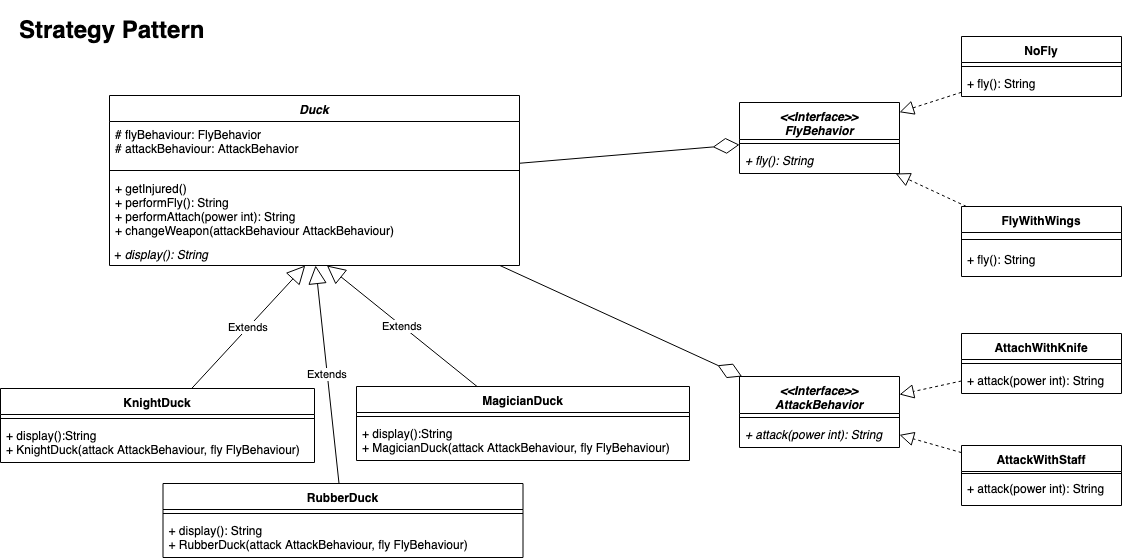

The diagram above was exported from draw.io. Its source (the exported page's mxGraphModel, read from the mxfile embedded in the PNG):
<mxGraphModel dx="1213" dy="1056" grid="1" gridSize="10" guides="1" tooltips="1" connect="1" arrows="1" fold="1" page="1" pageScale="1" pageWidth="1169" pageHeight="827" math="0" shadow="0">
  <root>
    <mxCell id="0" />
    <mxCell id="1" parent="0" />
    <mxCell id="ZJjZZLYEzJBeUDGXeDcy-1" value="Duck" style="swimlane;fontStyle=3;align=center;verticalAlign=top;childLayout=stackLayout;horizontal=1;startSize=26;horizontalStack=0;resizeParent=1;resizeParentMax=0;resizeLast=0;collapsible=1;marginBottom=0;" parent="1" vertex="1">
      <mxGeometry x="120" y="99" width="410" height="170" as="geometry" />
    </mxCell>
    <mxCell id="ZJjZZLYEzJBeUDGXeDcy-2" value="# flyBehaviour: FlyBehavior&#10;# attackBehaviour: AttackBehavior" style="text;strokeColor=none;fillColor=none;align=left;verticalAlign=top;spacingLeft=4;spacingRight=4;overflow=hidden;rotatable=0;points=[[0,0.5],[1,0.5]];portConstraint=eastwest;" parent="ZJjZZLYEzJBeUDGXeDcy-1" vertex="1">
      <mxGeometry y="26" width="410" height="44" as="geometry" />
    </mxCell>
    <mxCell id="ZJjZZLYEzJBeUDGXeDcy-3" value="" style="line;strokeWidth=1;fillColor=none;align=left;verticalAlign=middle;spacingTop=-1;spacingLeft=3;spacingRight=3;rotatable=0;labelPosition=right;points=[];portConstraint=eastwest;" parent="ZJjZZLYEzJBeUDGXeDcy-1" vertex="1">
      <mxGeometry y="70" width="410" height="10" as="geometry" />
    </mxCell>
    <mxCell id="ZJjZZLYEzJBeUDGXeDcy-4" value="+ getInjured()&#10;+ performFly(): String&#10;+ performAttach(power int): String&#10;+ changeWeapon(attackBehaviour AttackBehaviour)" style="text;strokeColor=none;fillColor=none;align=left;verticalAlign=top;spacingLeft=4;spacingRight=4;overflow=hidden;rotatable=0;points=[[0,0.5],[1,0.5]];portConstraint=eastwest;fontStyle=0" parent="ZJjZZLYEzJBeUDGXeDcy-1" vertex="1">
      <mxGeometry y="80" width="410" height="70" as="geometry" />
    </mxCell>
    <mxCell id="ZJjZZLYEzJBeUDGXeDcy-60" value="&amp;nbsp;+ &lt;i&gt;display(): String&lt;/i&gt;" style="text;html=1;resizable=0;points=[];autosize=1;align=left;verticalAlign=top;spacingTop=-4;" parent="ZJjZZLYEzJBeUDGXeDcy-1" vertex="1">
      <mxGeometry y="150" width="410" height="20" as="geometry" />
    </mxCell>
    <mxCell id="ZJjZZLYEzJBeUDGXeDcy-5" value="&lt;&lt;Interface&gt;&gt;&#10;FlyBehavior" style="swimlane;fontStyle=3;align=center;verticalAlign=top;childLayout=stackLayout;horizontal=1;startSize=37;horizontalStack=0;resizeParent=1;resizeParentMax=0;resizeLast=0;collapsible=1;marginBottom=0;" parent="1" vertex="1">
      <mxGeometry x="750" y="106" width="160" height="71" as="geometry" />
    </mxCell>
    <mxCell id="ZJjZZLYEzJBeUDGXeDcy-7" value="" style="line;strokeWidth=1;fillColor=none;align=left;verticalAlign=middle;spacingTop=-1;spacingLeft=3;spacingRight=3;rotatable=0;labelPosition=right;points=[];portConstraint=eastwest;" parent="ZJjZZLYEzJBeUDGXeDcy-5" vertex="1">
      <mxGeometry y="37" width="160" height="8" as="geometry" />
    </mxCell>
    <mxCell id="ZJjZZLYEzJBeUDGXeDcy-8" value="+ fly(): String" style="text;strokeColor=none;fillColor=none;align=left;verticalAlign=top;spacingLeft=4;spacingRight=4;overflow=hidden;rotatable=0;points=[[0,0.5],[1,0.5]];portConstraint=eastwest;fontStyle=2" parent="ZJjZZLYEzJBeUDGXeDcy-5" vertex="1">
      <mxGeometry y="45" width="160" height="26" as="geometry" />
    </mxCell>
    <mxCell id="ZJjZZLYEzJBeUDGXeDcy-9" value="KnightDuck" style="swimlane;fontStyle=1;align=center;verticalAlign=top;childLayout=stackLayout;horizontal=1;startSize=26;horizontalStack=0;resizeParent=1;resizeParentMax=0;resizeLast=0;collapsible=1;marginBottom=0;" parent="1" vertex="1">
      <mxGeometry x="11" y="392" width="314" height="74" as="geometry" />
    </mxCell>
    <mxCell id="ZJjZZLYEzJBeUDGXeDcy-11" value="" style="line;strokeWidth=1;fillColor=none;align=left;verticalAlign=middle;spacingTop=-1;spacingLeft=3;spacingRight=3;rotatable=0;labelPosition=right;points=[];portConstraint=eastwest;" parent="ZJjZZLYEzJBeUDGXeDcy-9" vertex="1">
      <mxGeometry y="26" width="314" height="8" as="geometry" />
    </mxCell>
    <mxCell id="ZJjZZLYEzJBeUDGXeDcy-12" value="+ display():String&#10;+ KnightDuck(attack AttackBehaviour, fly FlyBehaviour)" style="text;strokeColor=none;fillColor=none;align=left;verticalAlign=top;spacingLeft=4;spacingRight=4;overflow=hidden;rotatable=0;points=[[0,0.5],[1,0.5]];portConstraint=eastwest;" parent="ZJjZZLYEzJBeUDGXeDcy-9" vertex="1">
      <mxGeometry y="34" width="314" height="40" as="geometry" />
    </mxCell>
    <mxCell id="ZJjZZLYEzJBeUDGXeDcy-13" value="MagicianDuck" style="swimlane;fontStyle=1;align=center;verticalAlign=top;childLayout=stackLayout;horizontal=1;startSize=26;horizontalStack=0;resizeParent=1;resizeParentMax=0;resizeLast=0;collapsible=1;marginBottom=0;" parent="1" vertex="1">
      <mxGeometry x="367" y="390" width="333" height="74" as="geometry" />
    </mxCell>
    <mxCell id="ZJjZZLYEzJBeUDGXeDcy-15" value="" style="line;strokeWidth=1;fillColor=none;align=left;verticalAlign=middle;spacingTop=-1;spacingLeft=3;spacingRight=3;rotatable=0;labelPosition=right;points=[];portConstraint=eastwest;" parent="ZJjZZLYEzJBeUDGXeDcy-13" vertex="1">
      <mxGeometry y="26" width="333" height="8" as="geometry" />
    </mxCell>
    <mxCell id="ZJjZZLYEzJBeUDGXeDcy-16" value="+ display():String&#10;+ MagicianDuck(attack AttackBehaviour, fly FlyBehaviour)&#10;" style="text;strokeColor=none;fillColor=none;align=left;verticalAlign=top;spacingLeft=4;spacingRight=4;overflow=hidden;rotatable=0;points=[[0,0.5],[1,0.5]];portConstraint=eastwest;" parent="ZJjZZLYEzJBeUDGXeDcy-13" vertex="1">
      <mxGeometry y="34" width="333" height="40" as="geometry" />
    </mxCell>
    <mxCell id="ZJjZZLYEzJBeUDGXeDcy-17" value="Extends" style="endArrow=block;endSize=16;endFill=0;html=1;" parent="1" source="ZJjZZLYEzJBeUDGXeDcy-9" target="ZJjZZLYEzJBeUDGXeDcy-60" edge="1">
      <mxGeometry width="160" relative="1" as="geometry">
        <mxPoint x="26.5" y="509" as="sourcePoint" />
        <mxPoint x="186.5" y="509" as="targetPoint" />
      </mxGeometry>
    </mxCell>
    <mxCell id="ZJjZZLYEzJBeUDGXeDcy-18" value="Extends" style="endArrow=block;endSize=16;endFill=0;html=1;" parent="1" source="ZJjZZLYEzJBeUDGXeDcy-13" target="ZJjZZLYEzJBeUDGXeDcy-60" edge="1">
      <mxGeometry width="160" relative="1" as="geometry">
        <mxPoint x="116.5" y="409" as="sourcePoint" />
        <mxPoint x="185.25" y="332" as="targetPoint" />
      </mxGeometry>
    </mxCell>
    <mxCell id="ZJjZZLYEzJBeUDGXeDcy-21" value="NoFly" style="swimlane;fontStyle=1;align=center;verticalAlign=top;childLayout=stackLayout;horizontal=1;startSize=26;horizontalStack=0;resizeParent=1;resizeParentMax=0;resizeLast=0;collapsible=1;marginBottom=0;" parent="1" vertex="1">
      <mxGeometry x="972" y="40" width="160" height="60" as="geometry" />
    </mxCell>
    <mxCell id="ZJjZZLYEzJBeUDGXeDcy-23" value="" style="line;strokeWidth=1;fillColor=none;align=left;verticalAlign=middle;spacingTop=-1;spacingLeft=3;spacingRight=3;rotatable=0;labelPosition=right;points=[];portConstraint=eastwest;" parent="ZJjZZLYEzJBeUDGXeDcy-21" vertex="1">
      <mxGeometry y="26" width="160" height="8" as="geometry" />
    </mxCell>
    <mxCell id="ZJjZZLYEzJBeUDGXeDcy-24" value="+ fly(): String" style="text;strokeColor=none;fillColor=none;align=left;verticalAlign=top;spacingLeft=4;spacingRight=4;overflow=hidden;rotatable=0;points=[[0,0.5],[1,0.5]];portConstraint=eastwest;" parent="ZJjZZLYEzJBeUDGXeDcy-21" vertex="1">
      <mxGeometry y="34" width="160" height="26" as="geometry" />
    </mxCell>
    <mxCell id="ZJjZZLYEzJBeUDGXeDcy-25" value="FlyWithWings" style="swimlane;fontStyle=1;align=center;verticalAlign=top;childLayout=stackLayout;horizontal=1;startSize=26;horizontalStack=0;resizeParent=1;resizeParentMax=0;resizeLast=0;collapsible=1;marginBottom=0;" parent="1" vertex="1">
      <mxGeometry x="972" y="210" width="160" height="70" as="geometry" />
    </mxCell>
    <mxCell id="ZJjZZLYEzJBeUDGXeDcy-27" value="" style="line;strokeWidth=1;fillColor=none;align=left;verticalAlign=middle;spacingTop=-1;spacingLeft=3;spacingRight=3;rotatable=0;labelPosition=right;points=[];portConstraint=eastwest;" parent="ZJjZZLYEzJBeUDGXeDcy-25" vertex="1">
      <mxGeometry y="26" width="160" height="14" as="geometry" />
    </mxCell>
    <mxCell id="ZJjZZLYEzJBeUDGXeDcy-28" value="+ fly(): String" style="text;strokeColor=none;fillColor=none;align=left;verticalAlign=top;spacingLeft=4;spacingRight=4;overflow=hidden;rotatable=0;points=[[0,0.5],[1,0.5]];portConstraint=eastwest;" parent="ZJjZZLYEzJBeUDGXeDcy-25" vertex="1">
      <mxGeometry y="40" width="160" height="30" as="geometry" />
    </mxCell>
    <mxCell id="ZJjZZLYEzJBeUDGXeDcy-35" value="RubberDuck" style="swimlane;fontStyle=1;align=center;verticalAlign=top;childLayout=stackLayout;horizontal=1;startSize=26;horizontalStack=0;resizeParent=1;resizeParentMax=0;resizeLast=0;collapsible=1;marginBottom=0;" parent="1" vertex="1">
      <mxGeometry x="173.5" y="487" width="360" height="74" as="geometry" />
    </mxCell>
    <mxCell id="ZJjZZLYEzJBeUDGXeDcy-37" value="" style="line;strokeWidth=1;fillColor=none;align=left;verticalAlign=middle;spacingTop=-1;spacingLeft=3;spacingRight=3;rotatable=0;labelPosition=right;points=[];portConstraint=eastwest;" parent="ZJjZZLYEzJBeUDGXeDcy-35" vertex="1">
      <mxGeometry y="26" width="360" height="8" as="geometry" />
    </mxCell>
    <mxCell id="ZJjZZLYEzJBeUDGXeDcy-38" value="+ display(): String&#10;+ RubberDuck(attack AttackBehaviour, fly FlyBehaviour)&#10;" style="text;strokeColor=none;fillColor=none;align=left;verticalAlign=top;spacingLeft=4;spacingRight=4;overflow=hidden;rotatable=0;points=[[0,0.5],[1,0.5]];portConstraint=eastwest;" parent="ZJjZZLYEzJBeUDGXeDcy-35" vertex="1">
      <mxGeometry y="34" width="360" height="40" as="geometry" />
    </mxCell>
    <mxCell id="ZJjZZLYEzJBeUDGXeDcy-44" value="Extends" style="endArrow=block;endSize=16;endFill=0;html=1;" parent="1" source="ZJjZZLYEzJBeUDGXeDcy-35" target="ZJjZZLYEzJBeUDGXeDcy-60" edge="1">
      <mxGeometry width="160" relative="1" as="geometry">
        <mxPoint x="347" y="490" as="sourcePoint" />
        <mxPoint x="315" y="290" as="targetPoint" />
      </mxGeometry>
    </mxCell>
    <mxCell id="ZJjZZLYEzJBeUDGXeDcy-46" value="&lt;&lt;Interface&gt;&gt;&#10;AttackBehavior" style="swimlane;fontStyle=3;align=center;verticalAlign=top;childLayout=stackLayout;horizontal=1;startSize=37;horizontalStack=0;resizeParent=1;resizeParentMax=0;resizeLast=0;collapsible=1;marginBottom=0;" parent="1" vertex="1">
      <mxGeometry x="750" y="380" width="160" height="71" as="geometry" />
    </mxCell>
    <mxCell id="ZJjZZLYEzJBeUDGXeDcy-47" value="" style="line;strokeWidth=1;fillColor=none;align=left;verticalAlign=middle;spacingTop=-1;spacingLeft=3;spacingRight=3;rotatable=0;labelPosition=right;points=[];portConstraint=eastwest;" parent="ZJjZZLYEzJBeUDGXeDcy-46" vertex="1">
      <mxGeometry y="37" width="160" height="8" as="geometry" />
    </mxCell>
    <mxCell id="ZJjZZLYEzJBeUDGXeDcy-48" value="+ attack(power int): String" style="text;strokeColor=none;fillColor=none;align=left;verticalAlign=top;spacingLeft=4;spacingRight=4;overflow=hidden;rotatable=0;points=[[0,0.5],[1,0.5]];portConstraint=eastwest;fontStyle=2" parent="ZJjZZLYEzJBeUDGXeDcy-46" vertex="1">
      <mxGeometry y="45" width="160" height="26" as="geometry" />
    </mxCell>
    <mxCell id="ZJjZZLYEzJBeUDGXeDcy-49" value="AttachWithKnife" style="swimlane;fontStyle=1;align=center;verticalAlign=top;childLayout=stackLayout;horizontal=1;startSize=26;horizontalStack=0;resizeParent=1;resizeParentMax=0;resizeLast=0;collapsible=1;marginBottom=0;" parent="1" vertex="1">
      <mxGeometry x="972" y="337" width="160" height="60" as="geometry" />
    </mxCell>
    <mxCell id="ZJjZZLYEzJBeUDGXeDcy-50" value="" style="line;strokeWidth=1;fillColor=none;align=left;verticalAlign=middle;spacingTop=-1;spacingLeft=3;spacingRight=3;rotatable=0;labelPosition=right;points=[];portConstraint=eastwest;" parent="ZJjZZLYEzJBeUDGXeDcy-49" vertex="1">
      <mxGeometry y="26" width="160" height="8" as="geometry" />
    </mxCell>
    <mxCell id="ZJjZZLYEzJBeUDGXeDcy-51" value="+ attack(power int): String" style="text;strokeColor=none;fillColor=none;align=left;verticalAlign=top;spacingLeft=4;spacingRight=4;overflow=hidden;rotatable=0;points=[[0,0.5],[1,0.5]];portConstraint=eastwest;" parent="ZJjZZLYEzJBeUDGXeDcy-49" vertex="1">
      <mxGeometry y="34" width="160" height="26" as="geometry" />
    </mxCell>
    <mxCell id="ZJjZZLYEzJBeUDGXeDcy-52" value="AttackWithStaff" style="swimlane;fontStyle=1;align=center;verticalAlign=top;childLayout=stackLayout;horizontal=1;startSize=26;horizontalStack=0;resizeParent=1;resizeParentMax=0;resizeLast=0;collapsible=1;marginBottom=0;" parent="1" vertex="1">
      <mxGeometry x="972" y="449" width="160" height="60" as="geometry" />
    </mxCell>
    <mxCell id="ZJjZZLYEzJBeUDGXeDcy-53" value="" style="line;strokeWidth=1;fillColor=none;align=left;verticalAlign=middle;spacingTop=-1;spacingLeft=3;spacingRight=3;rotatable=0;labelPosition=right;points=[];portConstraint=eastwest;" parent="ZJjZZLYEzJBeUDGXeDcy-52" vertex="1">
      <mxGeometry y="26" width="160" height="4" as="geometry" />
    </mxCell>
    <mxCell id="ZJjZZLYEzJBeUDGXeDcy-54" value="+ attack(power int): String" style="text;strokeColor=none;fillColor=none;align=left;verticalAlign=top;spacingLeft=4;spacingRight=4;overflow=hidden;rotatable=0;points=[[0,0.5],[1,0.5]];portConstraint=eastwest;" parent="ZJjZZLYEzJBeUDGXeDcy-52" vertex="1">
      <mxGeometry y="30" width="160" height="30" as="geometry" />
    </mxCell>
    <mxCell id="o55KzYAoFAuYgauU8dou-2" value="&lt;h1&gt;Strategy Pattern&lt;/h1&gt;" style="text;html=1;strokeColor=none;fillColor=none;spacing=5;spacingTop=-20;whiteSpace=wrap;overflow=hidden;rounded=0;" parent="1" vertex="1">
      <mxGeometry x="25" y="14" width="255" height="56" as="geometry" />
    </mxCell>
    <mxCell id="o55KzYAoFAuYgauU8dou-3" value="" style="endArrow=diamondThin;endFill=0;endSize=24;html=1;" parent="1" source="ZJjZZLYEzJBeUDGXeDcy-1" target="ZJjZZLYEzJBeUDGXeDcy-5" edge="1">
      <mxGeometry width="160" relative="1" as="geometry">
        <mxPoint x="580" y="60" as="sourcePoint" />
        <mxPoint x="740" y="60" as="targetPoint" />
      </mxGeometry>
    </mxCell>
    <mxCell id="o55KzYAoFAuYgauU8dou-4" value="" style="endArrow=diamondThin;endFill=0;endSize=24;html=1;" parent="1" source="ZJjZZLYEzJBeUDGXeDcy-1" target="ZJjZZLYEzJBeUDGXeDcy-46" edge="1">
      <mxGeometry width="160" relative="1" as="geometry">
        <mxPoint x="600" y="310" as="sourcePoint" />
        <mxPoint x="760" y="310" as="targetPoint" />
      </mxGeometry>
    </mxCell>
    <mxCell id="o55KzYAoFAuYgauU8dou-5" value="" style="endArrow=block;dashed=1;endFill=0;endSize=12;html=1;" parent="1" source="ZJjZZLYEzJBeUDGXeDcy-52" target="ZJjZZLYEzJBeUDGXeDcy-46" edge="1">
      <mxGeometry width="160" relative="1" as="geometry">
        <mxPoint x="10" y="600" as="sourcePoint" />
        <mxPoint x="170" y="600" as="targetPoint" />
      </mxGeometry>
    </mxCell>
    <mxCell id="o55KzYAoFAuYgauU8dou-6" value="" style="endArrow=block;dashed=1;endFill=0;endSize=12;html=1;" parent="1" source="ZJjZZLYEzJBeUDGXeDcy-49" target="ZJjZZLYEzJBeUDGXeDcy-46" edge="1">
      <mxGeometry width="160" relative="1" as="geometry">
        <mxPoint x="982" y="466.117117117117" as="sourcePoint" />
        <mxPoint x="920" y="448.38288288288277" as="targetPoint" />
      </mxGeometry>
    </mxCell>
    <mxCell id="o55KzYAoFAuYgauU8dou-7" value="" style="endArrow=block;dashed=1;endFill=0;endSize=12;html=1;" parent="1" source="ZJjZZLYEzJBeUDGXeDcy-25" target="ZJjZZLYEzJBeUDGXeDcy-5" edge="1">
      <mxGeometry width="160" relative="1" as="geometry">
        <mxPoint x="982" y="394.47747747747735" as="sourcePoint" />
        <mxPoint x="920" y="408.0225225225224" as="targetPoint" />
      </mxGeometry>
    </mxCell>
    <mxCell id="o55KzYAoFAuYgauU8dou-8" value="" style="endArrow=block;dashed=1;endFill=0;endSize=12;html=1;" parent="1" source="ZJjZZLYEzJBeUDGXeDcy-21" target="ZJjZZLYEzJBeUDGXeDcy-5" edge="1">
      <mxGeometry width="160" relative="1" as="geometry">
        <mxPoint x="986.927536231884" y="220" as="sourcePoint" />
        <mxPoint x="916.144927536232" y="187" as="targetPoint" />
      </mxGeometry>
    </mxCell>
  </root>
</mxGraphModel>